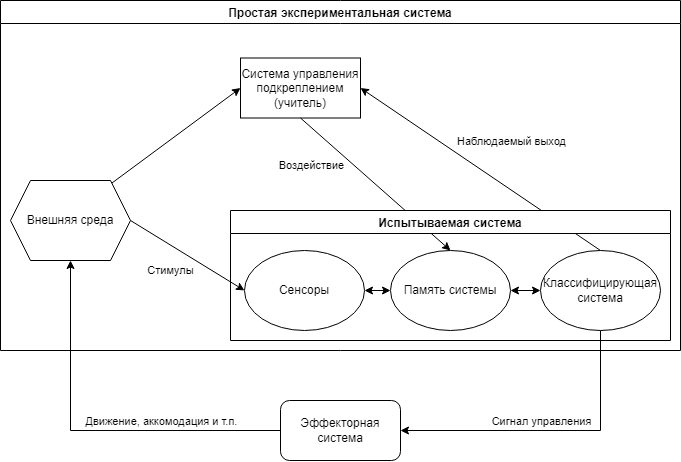

The diagram above was exported from draw.io. Its source (the exported page's mxGraphModel, read from the mxfile embedded in the PNG):
<mxGraphModel dx="860" dy="764" grid="1" gridSize="10" guides="1" tooltips="1" connect="1" arrows="1" fold="1" page="1" pageScale="1" pageWidth="827" pageHeight="1169" math="0" shadow="0">
  <root>
    <mxCell id="dhhf7hb_W6tc0Iq3P4oD-0" />
    <mxCell id="dhhf7hb_W6tc0Iq3P4oD-1" parent="dhhf7hb_W6tc0Iq3P4oD-0" />
    <mxCell id="dhhf7hb_W6tc0Iq3P4oD-2" value="Простая экспериментальная система" style="swimlane;" vertex="1" parent="dhhf7hb_W6tc0Iq3P4oD-1">
      <mxGeometry x="10" y="10" width="680" height="350" as="geometry" />
    </mxCell>
    <mxCell id="dhhf7hb_W6tc0Iq3P4oD-3" value="Система управления подкреплением (учитель)" style="rounded=0;whiteSpace=wrap;html=1;" vertex="1" parent="dhhf7hb_W6tc0Iq3P4oD-2">
      <mxGeometry x="240" y="57.5" width="120" height="60" as="geometry" />
    </mxCell>
    <mxCell id="dhhf7hb_W6tc0Iq3P4oD-4" value="Внешняя среда" style="shape=hexagon;perimeter=hexagonPerimeter2;whiteSpace=wrap;html=1;fixedSize=1;" vertex="1" parent="dhhf7hb_W6tc0Iq3P4oD-2">
      <mxGeometry x="10" y="180" width="120" height="80" as="geometry" />
    </mxCell>
    <mxCell id="dhhf7hb_W6tc0Iq3P4oD-5" value="" style="endArrow=classic;html=1;rounded=0;exitX=0.846;exitY=0.031;exitDx=0;exitDy=0;entryX=0;entryY=0.5;entryDx=0;entryDy=0;exitPerimeter=0;" edge="1" parent="dhhf7hb_W6tc0Iq3P4oD-2" source="dhhf7hb_W6tc0Iq3P4oD-4" target="dhhf7hb_W6tc0Iq3P4oD-3">
      <mxGeometry width="50" height="50" relative="1" as="geometry">
        <mxPoint x="149.9999999999999" y="240" as="sourcePoint" />
        <mxPoint x="264" y="310" as="targetPoint" />
      </mxGeometry>
    </mxCell>
    <mxCell id="dhhf7hb_W6tc0Iq3P4oD-6" value="" style="endArrow=classic;html=1;rounded=0;exitX=1;exitY=0.5;exitDx=0;exitDy=0;entryX=0;entryY=0.5;entryDx=0;entryDy=0;" edge="1" parent="dhhf7hb_W6tc0Iq3P4oD-1" source="dhhf7hb_W6tc0Iq3P4oD-4" target="dhhf7hb_W6tc0Iq3P4oD-15">
      <mxGeometry width="50" height="50" relative="1" as="geometry">
        <mxPoint x="380" y="110" as="sourcePoint" />
        <mxPoint x="430" y="60" as="targetPoint" />
      </mxGeometry>
    </mxCell>
    <mxCell id="dhhf7hb_W6tc0Iq3P4oD-7" value="Стимулы" style="edgeLabel;html=1;align=center;verticalAlign=middle;resizable=0;points=[];" vertex="1" connectable="0" parent="dhhf7hb_W6tc0Iq3P4oD-6">
      <mxGeometry x="-0.2692" relative="1" as="geometry">
        <mxPoint x="-2" y="24" as="offset" />
      </mxGeometry>
    </mxCell>
    <mxCell id="dhhf7hb_W6tc0Iq3P4oD-8" value="" style="endArrow=classic;html=1;rounded=0;exitX=0.5;exitY=1;exitDx=0;exitDy=0;entryX=0.5;entryY=0;entryDx=0;entryDy=0;" edge="1" parent="dhhf7hb_W6tc0Iq3P4oD-1" source="dhhf7hb_W6tc0Iq3P4oD-3" target="dhhf7hb_W6tc0Iq3P4oD-14">
      <mxGeometry width="50" height="50" relative="1" as="geometry">
        <mxPoint x="149.9999999999999" y="240" as="sourcePoint" />
        <mxPoint x="264" y="310" as="targetPoint" />
      </mxGeometry>
    </mxCell>
    <mxCell id="dhhf7hb_W6tc0Iq3P4oD-9" value="Воздействие" style="edgeLabel;html=1;align=center;verticalAlign=middle;resizable=0;points=[];" vertex="1" connectable="0" parent="dhhf7hb_W6tc0Iq3P4oD-8">
      <mxGeometry x="-0.2751" y="1" relative="1" as="geometry">
        <mxPoint x="-45" as="offset" />
      </mxGeometry>
    </mxCell>
    <mxCell id="dhhf7hb_W6tc0Iq3P4oD-10" value="" style="endArrow=classic;html=1;rounded=0;exitX=0.5;exitY=0;exitDx=0;exitDy=0;entryX=1;entryY=0.5;entryDx=0;entryDy=0;" edge="1" parent="dhhf7hb_W6tc0Iq3P4oD-1" source="dhhf7hb_W6tc0Iq3P4oD-13" target="dhhf7hb_W6tc0Iq3P4oD-3">
      <mxGeometry width="50" height="50" relative="1" as="geometry">
        <mxPoint x="169.9999999999999" y="260" as="sourcePoint" />
        <mxPoint x="284" y="330" as="targetPoint" />
      </mxGeometry>
    </mxCell>
    <mxCell id="dhhf7hb_W6tc0Iq3P4oD-11" value="Наблюдаемый выход" style="edgeLabel;html=1;align=center;verticalAlign=middle;resizable=0;points=[];" vertex="1" connectable="0" parent="dhhf7hb_W6tc0Iq3P4oD-10">
      <mxGeometry x="0.2274" y="1" relative="1" as="geometry">
        <mxPoint x="58" y="-11" as="offset" />
      </mxGeometry>
    </mxCell>
    <mxCell id="dhhf7hb_W6tc0Iq3P4oD-12" value="Испытываемая система" style="swimlane;" vertex="1" parent="dhhf7hb_W6tc0Iq3P4oD-1">
      <mxGeometry x="240" y="220" width="440" height="130" as="geometry" />
    </mxCell>
    <mxCell id="dhhf7hb_W6tc0Iq3P4oD-13" value="Классифицирующая система" style="ellipse;whiteSpace=wrap;html=1;" vertex="1" parent="dhhf7hb_W6tc0Iq3P4oD-12">
      <mxGeometry x="310" y="40" width="120" height="80" as="geometry" />
    </mxCell>
    <mxCell id="dhhf7hb_W6tc0Iq3P4oD-14" value="Память системы&lt;span style=&quot;color: rgba(0 , 0 , 0 , 0) ; font-family: monospace ; font-size: 0px&quot;&gt;%3CmxGraphModel%3E%3Croot%3E%3CmxCell%20id%3D%220%22%2F%3E%3CmxCell%20id%3D%221%22%20parent%3D%220%22%2F%3E%3CmxCell%20id%3D%222%22%20value%3D%22%D0%9A%D0%BB%D0%B0%D1%81%D1%81%D0%B8%D1%84%D0%B8%D1%86%D0%B8%D1%80%D1%83%D1%8E%D1%89%D0%B0%D1%8F%20%D1%81%D0%B8%D1%81%D1%82%D0%B5%D0%BC%D0%B0%22%20style%3D%22ellipse%3BwhiteSpace%3Dwrap%3Bhtml%3D1%3B%22%20vertex%3D%221%22%20parent%3D%221%22%3E%3CmxGeometry%20x%3D%22554%22%20y%3D%22480%22%20width%3D%22120%22%20height%3D%2280%22%20as%3D%22geometry%22%2F%3E%3C%2FmxCell%3E%3C%2Froot%3E%3C%2FmxGraphModel%3E&lt;/span&gt;" style="ellipse;whiteSpace=wrap;html=1;" vertex="1" parent="dhhf7hb_W6tc0Iq3P4oD-12">
      <mxGeometry x="160" y="40" width="120" height="80" as="geometry" />
    </mxCell>
    <mxCell id="dhhf7hb_W6tc0Iq3P4oD-15" value="Сенсоры" style="ellipse;whiteSpace=wrap;html=1;" vertex="1" parent="dhhf7hb_W6tc0Iq3P4oD-12">
      <mxGeometry x="14" y="40" width="120" height="80" as="geometry" />
    </mxCell>
    <mxCell id="dhhf7hb_W6tc0Iq3P4oD-16" value="" style="endArrow=classic;startArrow=classic;html=1;rounded=0;exitX=1;exitY=0.5;exitDx=0;exitDy=0;entryX=0;entryY=0.5;entryDx=0;entryDy=0;" edge="1" parent="dhhf7hb_W6tc0Iq3P4oD-12" source="dhhf7hb_W6tc0Iq3P4oD-15" target="dhhf7hb_W6tc0Iq3P4oD-14">
      <mxGeometry width="50" height="50" relative="1" as="geometry">
        <mxPoint x="80" y="-60" as="sourcePoint" />
        <mxPoint x="130" y="-110" as="targetPoint" />
      </mxGeometry>
    </mxCell>
    <mxCell id="dhhf7hb_W6tc0Iq3P4oD-17" value="" style="endArrow=classic;startArrow=classic;html=1;rounded=0;exitX=1;exitY=0.5;exitDx=0;exitDy=0;entryX=0;entryY=0.5;entryDx=0;entryDy=0;" edge="1" parent="dhhf7hb_W6tc0Iq3P4oD-12" source="dhhf7hb_W6tc0Iq3P4oD-14" target="dhhf7hb_W6tc0Iq3P4oD-13">
      <mxGeometry width="50" height="50" relative="1" as="geometry">
        <mxPoint x="144" y="90" as="sourcePoint" />
        <mxPoint x="169.99999999999795" y="90" as="targetPoint" />
      </mxGeometry>
    </mxCell>
    <mxCell id="dhhf7hb_W6tc0Iq3P4oD-19" value="Эффекторная система" style="rounded=1;whiteSpace=wrap;html=1;" vertex="1" parent="dhhf7hb_W6tc0Iq3P4oD-1">
      <mxGeometry x="290" y="410" width="120" height="60" as="geometry" />
    </mxCell>
    <mxCell id="dhhf7hb_W6tc0Iq3P4oD-21" value="" style="endArrow=classic;html=1;rounded=0;entryX=1;entryY=0.5;entryDx=0;entryDy=0;exitX=0.5;exitY=1;exitDx=0;exitDy=0;" edge="1" parent="dhhf7hb_W6tc0Iq3P4oD-1" source="dhhf7hb_W6tc0Iq3P4oD-13" target="dhhf7hb_W6tc0Iq3P4oD-19">
      <mxGeometry width="50" height="50" relative="1" as="geometry">
        <mxPoint x="520" y="470" as="sourcePoint" />
        <mxPoint x="570" y="420" as="targetPoint" />
        <Array as="points">
          <mxPoint x="610" y="440" />
        </Array>
      </mxGeometry>
    </mxCell>
    <mxCell id="dhhf7hb_W6tc0Iq3P4oD-23" value="Сигнал управления" style="edgeLabel;html=1;align=center;verticalAlign=middle;resizable=0;points=[];" vertex="1" connectable="0" parent="dhhf7hb_W6tc0Iq3P4oD-21">
      <mxGeometry x="-0.5458" relative="1" as="geometry">
        <mxPoint x="-60" y="22" as="offset" />
      </mxGeometry>
    </mxCell>
    <mxCell id="dhhf7hb_W6tc0Iq3P4oD-22" value="" style="endArrow=classic;html=1;rounded=0;entryX=0.5;entryY=1;entryDx=0;entryDy=0;exitX=0;exitY=0.5;exitDx=0;exitDy=0;" edge="1" parent="dhhf7hb_W6tc0Iq3P4oD-1" source="dhhf7hb_W6tc0Iq3P4oD-19" target="dhhf7hb_W6tc0Iq3P4oD-4">
      <mxGeometry width="50" height="50" relative="1" as="geometry">
        <mxPoint x="620.0000000000002" y="350" as="sourcePoint" />
        <mxPoint x="419.9999999999998" y="450" as="targetPoint" />
        <Array as="points">
          <mxPoint x="80" y="440" />
        </Array>
      </mxGeometry>
    </mxCell>
    <mxCell id="dhhf7hb_W6tc0Iq3P4oD-24" value="Движение, аккомодация и т.п." style="edgeLabel;html=1;align=center;verticalAlign=middle;resizable=0;points=[];" vertex="1" connectable="0" parent="dhhf7hb_W6tc0Iq3P4oD-22">
      <mxGeometry x="-0.2632" y="2" relative="1" as="geometry">
        <mxPoint x="20" y="-12" as="offset" />
      </mxGeometry>
    </mxCell>
  </root>
</mxGraphModel>